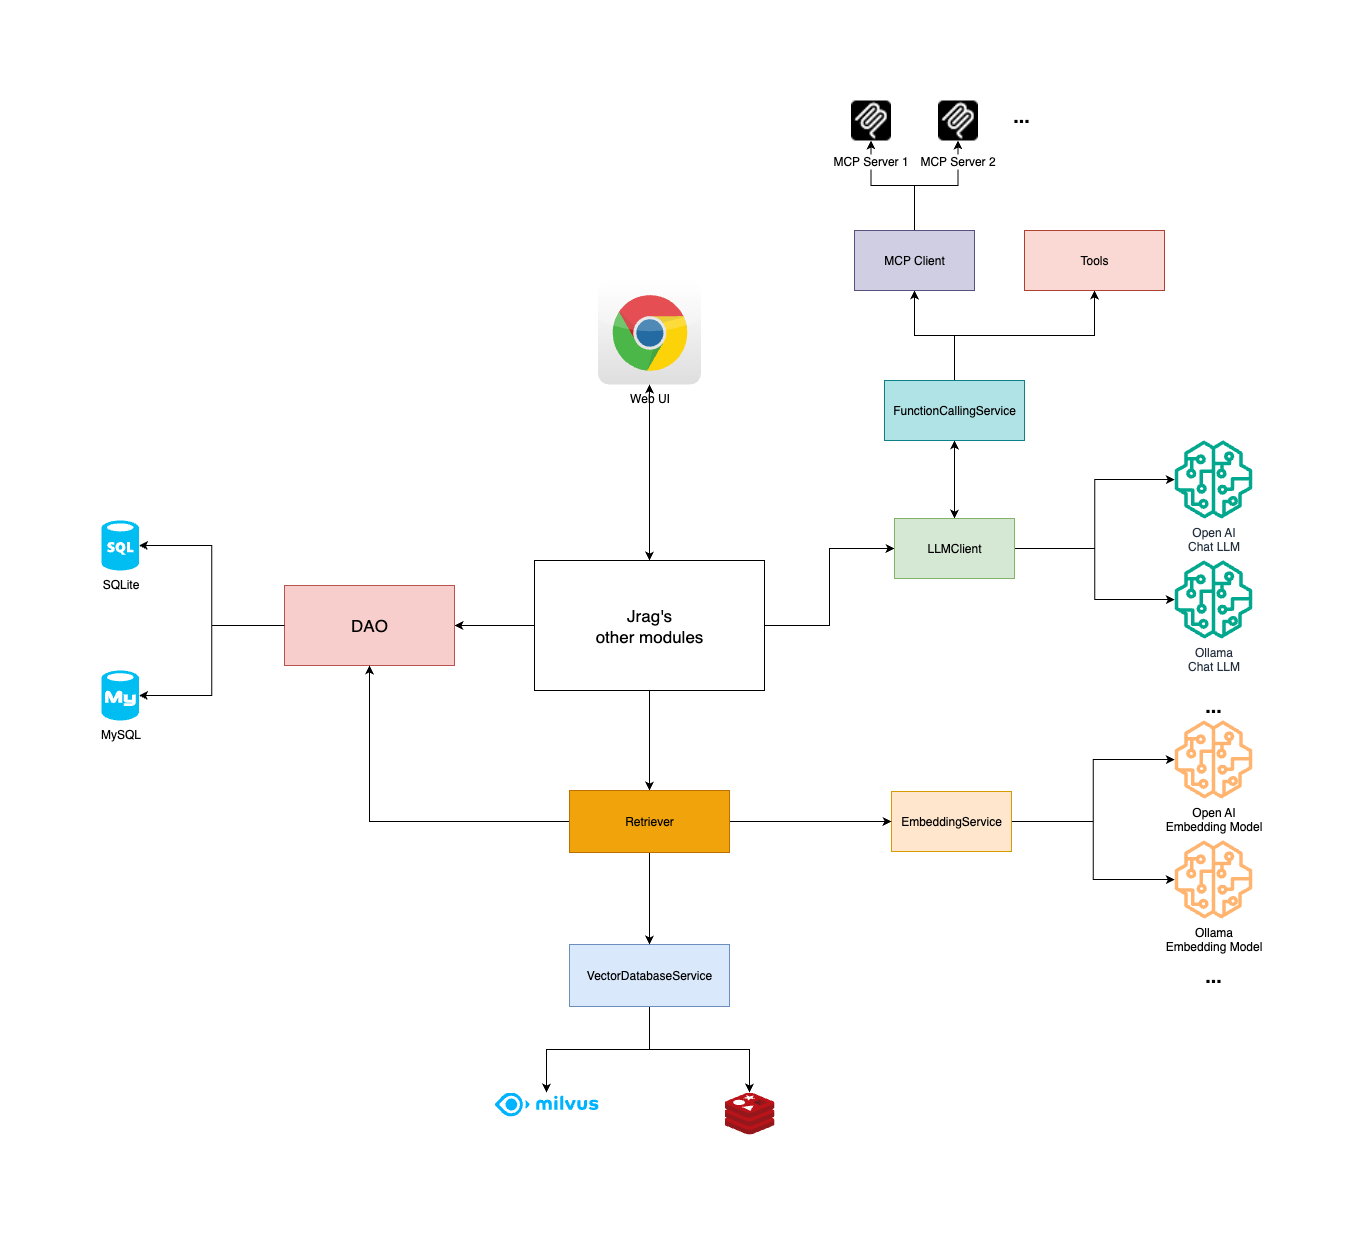

The diagram above was exported from draw.io. Its source (the exported page's mxGraphModel, read from the mxfile embedded in the PNG):
<mxGraphModel dx="1845" dy="680" grid="1" gridSize="10" guides="1" tooltips="1" connect="1" arrows="1" fold="1" page="1" pageScale="1" pageWidth="827" pageHeight="1169" math="0" shadow="0">
  <root>
    <mxCell id="0" />
    <mxCell id="1" parent="0" />
    <mxCell id="062NfB-SmRiyS5ICJQca-1" value="Open AI&lt;br&gt;Chat LLM" style="sketch=0;outlineConnect=0;fontColor=#232F3E;gradientColor=none;fillColor=#01A88D;strokeColor=none;dashed=0;verticalLabelPosition=bottom;verticalAlign=top;align=center;html=1;fontSize=12;fontStyle=0;aspect=fixed;pointerEvents=1;shape=mxgraph.aws4.sagemaker_model;" parent="1" vertex="1">
      <mxGeometry x="483" y="430" width="78" height="78" as="geometry" />
    </mxCell>
    <mxCell id="062NfB-SmRiyS5ICJQca-2" value="Open AI&lt;br&gt;Embedding Model" style="sketch=0;outlineConnect=0;fillColor=#FFB570;strokeColor=#d6b656;dashed=0;verticalLabelPosition=bottom;verticalAlign=top;align=center;html=1;fontSize=12;fontStyle=0;aspect=fixed;pointerEvents=1;shape=mxgraph.aws4.sagemaker_model;" parent="1" vertex="1">
      <mxGeometry x="483" y="710" width="78" height="78" as="geometry" />
    </mxCell>
    <mxCell id="khV0RcQAP9j46sfqYw1g-18" style="edgeStyle=orthogonalEdgeStyle;rounded=0;orthogonalLoop=1;jettySize=auto;html=1;entryX=0;entryY=0.5;entryDx=0;entryDy=0;" parent="1" source="062NfB-SmRiyS5ICJQca-3" target="khV0RcQAP9j46sfqYw1g-2" edge="1">
      <mxGeometry relative="1" as="geometry" />
    </mxCell>
    <mxCell id="khV0RcQAP9j46sfqYw1g-27" style="edgeStyle=orthogonalEdgeStyle;rounded=0;orthogonalLoop=1;jettySize=auto;html=1;" parent="1" source="062NfB-SmRiyS5ICJQca-3" target="khV0RcQAP9j46sfqYw1g-26" edge="1">
      <mxGeometry relative="1" as="geometry" />
    </mxCell>
    <mxCell id="khV0RcQAP9j46sfqYw1g-32" style="edgeStyle=orthogonalEdgeStyle;rounded=0;orthogonalLoop=1;jettySize=auto;html=1;" parent="1" source="062NfB-SmRiyS5ICJQca-3" target="khV0RcQAP9j46sfqYw1g-30" edge="1">
      <mxGeometry relative="1" as="geometry" />
    </mxCell>
    <mxCell id="khV0RcQAP9j46sfqYw1g-58" style="edgeStyle=orthogonalEdgeStyle;rounded=0;orthogonalLoop=1;jettySize=auto;html=1;startArrow=classic;startFill=1;" parent="1" source="062NfB-SmRiyS5ICJQca-3" target="khV0RcQAP9j46sfqYw1g-56" edge="1">
      <mxGeometry relative="1" as="geometry" />
    </mxCell>
    <mxCell id="062NfB-SmRiyS5ICJQca-3" value="&lt;font style=&quot;font-size: 17px;&quot;&gt;Jrag's&lt;br&gt;other modules&lt;/font&gt;" style="rounded=0;whiteSpace=wrap;html=1;" parent="1" vertex="1">
      <mxGeometry x="-157" y="550" width="230" height="130" as="geometry" />
    </mxCell>
    <mxCell id="062NfB-SmRiyS5ICJQca-4" value="" style="image;sketch=0;aspect=fixed;html=1;points=[];align=center;fontSize=12;image=img/lib/mscae/Cache_Redis_Product.svg;" parent="1" vertex="1">
      <mxGeometry x="33" y="1082" width="50" height="42" as="geometry" />
    </mxCell>
    <mxCell id="khV0RcQAP9j46sfqYw1g-19" style="edgeStyle=orthogonalEdgeStyle;rounded=0;orthogonalLoop=1;jettySize=auto;html=1;" parent="1" source="khV0RcQAP9j46sfqYw1g-2" target="062NfB-SmRiyS5ICJQca-1" edge="1">
      <mxGeometry relative="1" as="geometry" />
    </mxCell>
    <mxCell id="khV0RcQAP9j46sfqYw1g-20" style="edgeStyle=orthogonalEdgeStyle;rounded=0;orthogonalLoop=1;jettySize=auto;html=1;" parent="1" source="khV0RcQAP9j46sfqYw1g-2" target="khV0RcQAP9j46sfqYw1g-3" edge="1">
      <mxGeometry relative="1" as="geometry" />
    </mxCell>
    <mxCell id="khV0RcQAP9j46sfqYw1g-39" style="edgeStyle=orthogonalEdgeStyle;rounded=0;orthogonalLoop=1;jettySize=auto;html=1;entryX=0.5;entryY=1;entryDx=0;entryDy=0;startArrow=classic;startFill=1;" parent="1" source="khV0RcQAP9j46sfqYw1g-2" target="khV0RcQAP9j46sfqYw1g-38" edge="1">
      <mxGeometry relative="1" as="geometry" />
    </mxCell>
    <mxCell id="khV0RcQAP9j46sfqYw1g-2" value="LLMClient" style="rounded=0;whiteSpace=wrap;html=1;fillColor=#d5e8d4;strokeColor=#82b366;" parent="1" vertex="1">
      <mxGeometry x="203" y="508" width="120" height="60" as="geometry" />
    </mxCell>
    <mxCell id="khV0RcQAP9j46sfqYw1g-3" value="Ollama&lt;br&gt;Chat LLM" style="sketch=0;outlineConnect=0;fontColor=#232F3E;gradientColor=none;fillColor=#01A88D;strokeColor=none;dashed=0;verticalLabelPosition=bottom;verticalAlign=top;align=center;html=1;fontSize=12;fontStyle=0;aspect=fixed;pointerEvents=1;shape=mxgraph.aws4.sagemaker_model;" parent="1" vertex="1">
      <mxGeometry x="483" y="550" width="78" height="78" as="geometry" />
    </mxCell>
    <mxCell id="khV0RcQAP9j46sfqYw1g-22" style="edgeStyle=orthogonalEdgeStyle;rounded=0;orthogonalLoop=1;jettySize=auto;html=1;" parent="1" source="khV0RcQAP9j46sfqYw1g-4" target="062NfB-SmRiyS5ICJQca-2" edge="1">
      <mxGeometry relative="1" as="geometry" />
    </mxCell>
    <mxCell id="khV0RcQAP9j46sfqYw1g-23" style="edgeStyle=orthogonalEdgeStyle;rounded=0;orthogonalLoop=1;jettySize=auto;html=1;" parent="1" source="khV0RcQAP9j46sfqYw1g-4" target="khV0RcQAP9j46sfqYw1g-5" edge="1">
      <mxGeometry relative="1" as="geometry" />
    </mxCell>
    <mxCell id="khV0RcQAP9j46sfqYw1g-4" value="EmbeddingService" style="rounded=0;whiteSpace=wrap;html=1;fillColor=#ffe6cc;strokeColor=#d79b00;" parent="1" vertex="1">
      <mxGeometry x="200" y="781" width="120" height="60" as="geometry" />
    </mxCell>
    <mxCell id="khV0RcQAP9j46sfqYw1g-5" value="Ollama&lt;br&gt;Embedding Model" style="sketch=0;outlineConnect=0;fillColor=#FFB570;strokeColor=#d6b656;dashed=0;verticalLabelPosition=bottom;verticalAlign=top;align=center;html=1;fontSize=12;fontStyle=0;aspect=fixed;pointerEvents=1;shape=mxgraph.aws4.sagemaker_model;" parent="1" vertex="1">
      <mxGeometry x="483" y="830" width="78" height="78" as="geometry" />
    </mxCell>
    <mxCell id="khV0RcQAP9j46sfqYw1g-6" value="..." style="text;html=1;align=center;verticalAlign=middle;whiteSpace=wrap;rounded=0;fontSize=20;fontStyle=1" parent="1" vertex="1">
      <mxGeometry x="492" y="680" width="60" height="30" as="geometry" />
    </mxCell>
    <mxCell id="khV0RcQAP9j46sfqYw1g-7" value="..." style="text;html=1;align=center;verticalAlign=middle;whiteSpace=wrap;rounded=0;fontSize=20;fontStyle=1" parent="1" vertex="1">
      <mxGeometry x="492" y="950" width="60" height="30" as="geometry" />
    </mxCell>
    <mxCell id="khV0RcQAP9j46sfqYw1g-36" style="edgeStyle=orthogonalEdgeStyle;rounded=0;orthogonalLoop=1;jettySize=auto;html=1;entryX=0.5;entryY=0;entryDx=0;entryDy=0;" parent="1" source="khV0RcQAP9j46sfqYw1g-8" target="khV0RcQAP9j46sfqYw1g-9" edge="1">
      <mxGeometry relative="1" as="geometry" />
    </mxCell>
    <mxCell id="khV0RcQAP9j46sfqYw1g-37" style="edgeStyle=orthogonalEdgeStyle;rounded=0;orthogonalLoop=1;jettySize=auto;html=1;" parent="1" source="khV0RcQAP9j46sfqYw1g-8" target="062NfB-SmRiyS5ICJQca-4" edge="1">
      <mxGeometry relative="1" as="geometry" />
    </mxCell>
    <mxCell id="khV0RcQAP9j46sfqYw1g-8" value="VectorDatabaseService" style="rounded=0;whiteSpace=wrap;html=1;fillColor=#dae8fc;strokeColor=#6c8ebf;" parent="1" vertex="1">
      <mxGeometry x="-122" y="934" width="160" height="62" as="geometry" />
    </mxCell>
    <mxCell id="khV0RcQAP9j46sfqYw1g-9" value="" style="shape=image;verticalLabelPosition=bottom;labelBackgroundColor=default;verticalAlign=top;aspect=fixed;imageAspect=0;editableCssRules=.*;image=data:image/svg+xml,(base64 omitted: 11216 chars);" parent="1" vertex="1">
      <mxGeometry x="-197" y="1082" width="104" height="24" as="geometry" />
    </mxCell>
    <mxCell id="khV0RcQAP9j46sfqYw1g-12" value="SQLite" style="verticalLabelPosition=bottom;html=1;verticalAlign=top;align=center;strokeColor=none;fillColor=#00BEF2;shape=mxgraph.azure.sql_database;" parent="1" vertex="1">
      <mxGeometry x="-590" y="510" width="37.5" height="50" as="geometry" />
    </mxCell>
    <mxCell id="khV0RcQAP9j46sfqYw1g-13" value="MySQL" style="verticalLabelPosition=bottom;html=1;verticalAlign=top;align=center;strokeColor=none;fillColor=#00BEF2;shape=mxgraph.azure.mysql_database;" parent="1" vertex="1">
      <mxGeometry x="-590" y="660" width="37.5" height="50" as="geometry" />
    </mxCell>
    <mxCell id="khV0RcQAP9j46sfqYw1g-26" value="&lt;span style=&quot;font-size: 17px;&quot;&gt;DAO&lt;/span&gt;" style="rounded=0;whiteSpace=wrap;html=1;fillColor=#f8cecc;strokeColor=#b85450;" parent="1" vertex="1">
      <mxGeometry x="-407" y="575" width="170" height="80" as="geometry" />
    </mxCell>
    <mxCell id="khV0RcQAP9j46sfqYw1g-28" style="edgeStyle=orthogonalEdgeStyle;rounded=0;orthogonalLoop=1;jettySize=auto;html=1;entryX=1;entryY=0.5;entryDx=0;entryDy=0;entryPerimeter=0;" parent="1" source="khV0RcQAP9j46sfqYw1g-26" target="khV0RcQAP9j46sfqYw1g-12" edge="1">
      <mxGeometry relative="1" as="geometry" />
    </mxCell>
    <mxCell id="khV0RcQAP9j46sfqYw1g-29" style="edgeStyle=orthogonalEdgeStyle;rounded=0;orthogonalLoop=1;jettySize=auto;html=1;entryX=1;entryY=0.5;entryDx=0;entryDy=0;entryPerimeter=0;" parent="1" source="khV0RcQAP9j46sfqYw1g-26" target="khV0RcQAP9j46sfqYw1g-13" edge="1">
      <mxGeometry relative="1" as="geometry" />
    </mxCell>
    <mxCell id="khV0RcQAP9j46sfqYw1g-31" style="edgeStyle=orthogonalEdgeStyle;rounded=0;orthogonalLoop=1;jettySize=auto;html=1;entryX=0.5;entryY=1;entryDx=0;entryDy=0;" parent="1" source="khV0RcQAP9j46sfqYw1g-30" target="khV0RcQAP9j46sfqYw1g-26" edge="1">
      <mxGeometry relative="1" as="geometry" />
    </mxCell>
    <mxCell id="khV0RcQAP9j46sfqYw1g-33" style="edgeStyle=orthogonalEdgeStyle;rounded=0;orthogonalLoop=1;jettySize=auto;html=1;entryX=0;entryY=0.5;entryDx=0;entryDy=0;" parent="1" source="khV0RcQAP9j46sfqYw1g-30" target="khV0RcQAP9j46sfqYw1g-4" edge="1">
      <mxGeometry relative="1" as="geometry" />
    </mxCell>
    <mxCell id="khV0RcQAP9j46sfqYw1g-34" style="edgeStyle=orthogonalEdgeStyle;rounded=0;orthogonalLoop=1;jettySize=auto;html=1;entryX=0.5;entryY=0;entryDx=0;entryDy=0;" parent="1" source="khV0RcQAP9j46sfqYw1g-30" target="khV0RcQAP9j46sfqYw1g-8" edge="1">
      <mxGeometry relative="1" as="geometry" />
    </mxCell>
    <mxCell id="khV0RcQAP9j46sfqYw1g-30" value="Retriever" style="rounded=0;whiteSpace=wrap;html=1;fillColor=#f0a30a;strokeColor=#BD7000;fontColor=#000000;" parent="1" vertex="1">
      <mxGeometry x="-122" y="780" width="160" height="62" as="geometry" />
    </mxCell>
    <mxCell id="khV0RcQAP9j46sfqYw1g-53" style="edgeStyle=orthogonalEdgeStyle;rounded=0;orthogonalLoop=1;jettySize=auto;html=1;entryX=0.5;entryY=1;entryDx=0;entryDy=0;" parent="1" source="khV0RcQAP9j46sfqYw1g-38" target="khV0RcQAP9j46sfqYw1g-42" edge="1">
      <mxGeometry relative="1" as="geometry" />
    </mxCell>
    <mxCell id="khV0RcQAP9j46sfqYw1g-54" style="edgeStyle=orthogonalEdgeStyle;rounded=0;orthogonalLoop=1;jettySize=auto;html=1;" parent="1" source="khV0RcQAP9j46sfqYw1g-38" target="khV0RcQAP9j46sfqYw1g-40" edge="1">
      <mxGeometry relative="1" as="geometry" />
    </mxCell>
    <mxCell id="khV0RcQAP9j46sfqYw1g-38" value="FunctionCallingService" style="rounded=0;whiteSpace=wrap;html=1;fillColor=#b0e3e6;strokeColor=#0e8088;" parent="1" vertex="1">
      <mxGeometry x="193" y="370" width="140" height="60" as="geometry" />
    </mxCell>
    <mxCell id="khV0RcQAP9j46sfqYw1g-40" value="Tools" style="rounded=0;whiteSpace=wrap;html=1;fillColor=#fad9d5;strokeColor=#ae4132;" parent="1" vertex="1">
      <mxGeometry x="333" y="220" width="140" height="60" as="geometry" />
    </mxCell>
    <mxCell id="khV0RcQAP9j46sfqYw1g-51" style="edgeStyle=orthogonalEdgeStyle;rounded=0;orthogonalLoop=1;jettySize=auto;html=1;entryX=0.5;entryY=1;entryDx=0;entryDy=0;" parent="1" source="khV0RcQAP9j46sfqYw1g-42" target="BBPGk58HTuIqCQRt4ctL-1" edge="1">
      <mxGeometry relative="1" as="geometry">
        <mxPoint x="183" y="125.28999999999996" as="targetPoint" />
      </mxGeometry>
    </mxCell>
    <mxCell id="khV0RcQAP9j46sfqYw1g-52" style="edgeStyle=orthogonalEdgeStyle;rounded=0;orthogonalLoop=1;jettySize=auto;html=1;entryX=0.5;entryY=1;entryDx=0;entryDy=0;" parent="1" source="khV0RcQAP9j46sfqYw1g-42" target="BBPGk58HTuIqCQRt4ctL-2" edge="1">
      <mxGeometry relative="1" as="geometry">
        <mxPoint x="263" y="125.28999999999996" as="targetPoint" />
      </mxGeometry>
    </mxCell>
    <mxCell id="khV0RcQAP9j46sfqYw1g-42" value="MCP Client" style="rounded=0;whiteSpace=wrap;html=1;fillColor=#d0cee2;strokeColor=#56517e;" parent="1" vertex="1">
      <mxGeometry x="163" y="220" width="120" height="60" as="geometry" />
    </mxCell>
    <mxCell id="khV0RcQAP9j46sfqYw1g-49" value="..." style="text;html=1;align=center;verticalAlign=middle;whiteSpace=wrap;rounded=0;fontSize=20;fontStyle=1" parent="1" vertex="1">
      <mxGeometry x="300" y="90.00000000000001" width="60" height="30" as="geometry" />
    </mxCell>
    <mxCell id="khV0RcQAP9j46sfqYw1g-56" value="Web UI" style="dashed=0;outlineConnect=0;html=1;align=center;labelPosition=center;verticalLabelPosition=bottom;verticalAlign=top;shape=mxgraph.webicons.chrome;gradientColor=#DFDEDE" parent="1" vertex="1">
      <mxGeometry x="-93.6" y="270" width="103.2" height="104" as="geometry" />
    </mxCell>
    <mxCell id="BBPGk58HTuIqCQRt4ctL-1" value="MCP Server 1" style="shape=image;verticalLabelPosition=bottom;labelBackgroundColor=default;verticalAlign=middle;aspect=fixed;imageAspect=0;image=data:image/png,(base64 omitted: 436 chars);" vertex="1" parent="1">
      <mxGeometry x="159.5" y="90" width="40" height="40" as="geometry" />
    </mxCell>
    <mxCell id="BBPGk58HTuIqCQRt4ctL-2" value="MCP Server 2" style="shape=image;verticalLabelPosition=bottom;labelBackgroundColor=default;verticalAlign=middle;aspect=fixed;imageAspect=0;image=data:image/png,(base64 omitted: 436 chars);" vertex="1" parent="1">
      <mxGeometry x="246.5" y="90" width="40" height="40" as="geometry" />
    </mxCell>
  </root>
</mxGraphModel>